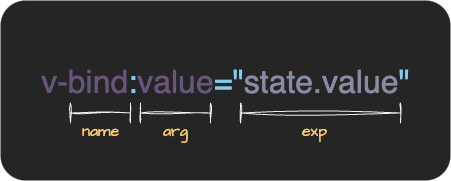

The diagram above was exported from draw.io. Its source (the exported page's mxGraphModel, read from the mxfile embedded in the PNG):
<mxGraphModel dx="729" dy="602" grid="1" gridSize="10" guides="1" tooltips="1" connect="1" arrows="1" fold="1" page="1" pageScale="1" pageWidth="827" pageHeight="1169" math="0" shadow="0">
  <root>
    <mxCell id="0" />
    <mxCell id="1" parent="0" />
    <mxCell id="17" value="" style="html=1;align=right;verticalAlign=top;rounded=1;absoluteArcSize=1;arcSize=50;dashed=0;spacingTop=10;spacingRight=30;hachureGap=4;fontFamily=Architects Daughter;fontSource=https%3A%2F%2Ffonts.googleapis.com%2Fcss%3Ffamily%3DArchitects%2BDaughter;fontSize=16;fontColor=#FFCB6B;fillColor=#252525;strokeColor=none;" parent="1" vertex="1">
      <mxGeometry x="160" y="180" width="450" height="180" as="geometry" />
    </mxCell>
    <mxCell id="2" value="&lt;font face=&quot;Helvetica&quot; style=&quot;font-size: 32px;&quot;&gt;&lt;font color=&quot;#6b547c&quot; style=&quot;font-size: 32px;&quot;&gt;v-bind&lt;/font&gt;&lt;font color=&quot;#81ceed&quot; style=&quot;font-size: 32px;&quot;&gt;:&lt;/font&gt;&lt;font color=&quot;#6b547c&quot; style=&quot;font-size: 32px;&quot;&gt;value&lt;/font&gt;&lt;font color=&quot;#81ceed&quot; style=&quot;font-size: 32px;&quot;&gt;=&quot;&lt;/font&gt;&lt;font color=&quot;#878ca5&quot; style=&quot;font-size: 32px;&quot;&gt;state.value&lt;/font&gt;&lt;font color=&quot;#81ceed&quot; style=&quot;font-size: 32px;&quot;&gt;&quot;&lt;/font&gt;&lt;/font&gt;" style="text;html=1;align=center;verticalAlign=middle;resizable=0;points=[];autosize=1;strokeColor=none;fillColor=none;fontSize=32;fontFamily=Architects Daughter;sketch=1;hachureGap=4;jiggle=2;curveFitting=1;fontSource=https%3A%2F%2Ffonts.googleapis.com%2Fcss%3Ffamily%3DArchitects%2BDaughter;" parent="1" vertex="1">
      <mxGeometry x="190" y="237.5" width="390" height="50" as="geometry" />
    </mxCell>
    <mxCell id="3" value="" style="shape=crossbar;whiteSpace=wrap;html=1;rounded=1;sketch=1;hachureGap=4;jiggle=2;curveFitting=1;fontFamily=Helvetica;fontSize=20;fillColor=#f9f7ed;strokeColor=#F0F0F0;" parent="1" vertex="1">
      <mxGeometry x="400" y="282.5" width="160" height="20" as="geometry" />
    </mxCell>
    <mxCell id="4" value="" style="shape=crossbar;whiteSpace=wrap;html=1;rounded=1;sketch=1;hachureGap=4;jiggle=2;curveFitting=1;fontFamily=Helvetica;fontSize=20;fillColor=#f9f7ed;strokeColor=#F0F0F0;" parent="1" vertex="1">
      <mxGeometry x="300" y="282.5" width="70" height="20" as="geometry" />
    </mxCell>
    <mxCell id="5" value="" style="shape=crossbar;whiteSpace=wrap;html=1;rounded=1;sketch=1;hachureGap=4;jiggle=2;curveFitting=1;fontFamily=Helvetica;fontSize=20;fillColor=#f9f7ed;strokeColor=#F0F0F0;gradientColor=none;" parent="1" vertex="1">
      <mxGeometry x="230" y="282.5" width="60" height="20" as="geometry" />
    </mxCell>
    <mxCell id="14" value="&lt;font color=&quot;#ffcb6b&quot; data-font-src=&quot;https://fonts.googleapis.com/css?family=Architects+Daughter&quot; face=&quot;Architects Daughter&quot; style=&quot;font-size: 16px;&quot;&gt;name&lt;/font&gt;" style="text;html=1;align=center;verticalAlign=middle;resizable=0;points=[];autosize=1;strokeColor=none;fillColor=none;fontSize=32;fontFamily=Helvetica;fontColor=#878CA5;sketch=1;hachureGap=4;jiggle=2;curveFitting=1;fontSource=https%3A%2F%2Ffonts.googleapis.com%2Fcss%3Ffamily%3DArchitects%2BDaughter;" parent="1" vertex="1">
      <mxGeometry x="230" y="280" width="60" height="50" as="geometry" />
    </mxCell>
    <mxCell id="15" value="&lt;font color=&quot;#ffcb6b&quot; data-font-src=&quot;https://fonts.googleapis.com/css?family=Architects+Daughter&quot; face=&quot;Architects Daughter&quot; style=&quot;font-size: 16px;&quot;&gt;arg&lt;/font&gt;" style="text;html=1;align=center;verticalAlign=middle;resizable=0;points=[];autosize=1;strokeColor=none;fillColor=none;fontSize=32;fontFamily=Helvetica;fontColor=#878CA5;sketch=1;hachureGap=4;jiggle=2;curveFitting=1;fontSource=https%3A%2F%2Ffonts.googleapis.com%2Fcss%3Ffamily%3DArchitects%2BDaughter;" parent="1" vertex="1">
      <mxGeometry x="310" y="280" width="50" height="50" as="geometry" />
    </mxCell>
    <mxCell id="16" value="&lt;font color=&quot;#ffcb6b&quot; data-font-src=&quot;https://fonts.googleapis.com/css?family=Architects+Daughter&quot; face=&quot;Architects Daughter&quot; style=&quot;font-size: 16px;&quot;&gt;exp&lt;/font&gt;" style="text;html=1;align=center;verticalAlign=middle;resizable=0;points=[];autosize=1;strokeColor=none;fillColor=none;fontSize=32;fontFamily=Helvetica;fontColor=#878CA5;sketch=1;hachureGap=4;jiggle=2;curveFitting=1;fontSource=https%3A%2F%2Ffonts.googleapis.com%2Fcss%3Ffamily%3DArchitects%2BDaughter;" parent="1" vertex="1">
      <mxGeometry x="449" y="280" width="50" height="50" as="geometry" />
    </mxCell>
  </root>
</mxGraphModel>